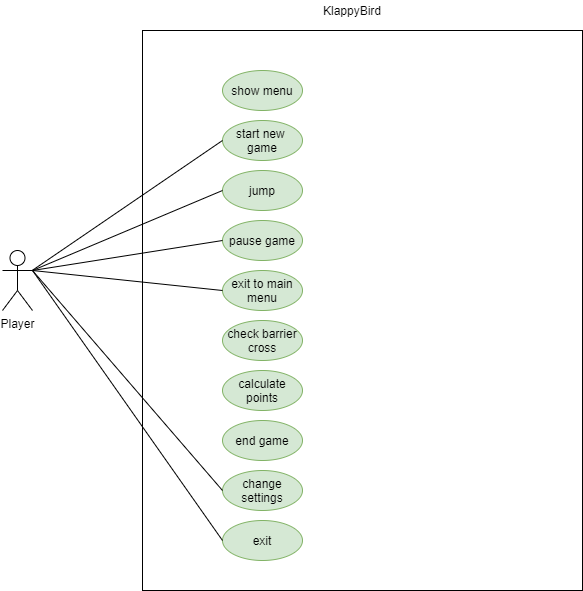

The diagram above was exported from draw.io. Its source (the exported page's mxGraphModel, read from the mxfile embedded in the PNG):
<mxGraphModel dx="1038" dy="580" grid="1" gridSize="10" guides="1" tooltips="1" connect="1" arrows="1" fold="1" page="1" pageScale="1" pageWidth="827" pageHeight="1169" math="0" shadow="0">
  <root>
    <mxCell id="0" />
    <mxCell id="1" parent="0" />
    <mxCell id="Bk-ajnFGKd4wbw3k1HWu-2" value="Player" style="shape=umlActor;verticalLabelPosition=bottom;verticalAlign=top;html=1;outlineConnect=0;" vertex="1" parent="1">
      <mxGeometry x="100" y="540" width="30" height="60" as="geometry" />
    </mxCell>
    <mxCell id="Bk-ajnFGKd4wbw3k1HWu-3" value="" style="rounded=0;whiteSpace=wrap;html=1;" vertex="1" parent="1">
      <mxGeometry x="240" y="320" width="440" height="560" as="geometry" />
    </mxCell>
    <mxCell id="Bk-ajnFGKd4wbw3k1HWu-4" value="show menu" style="ellipse;whiteSpace=wrap;html=1;fillColor=#d5e8d4;strokeColor=#82b366;" vertex="1" parent="1">
      <mxGeometry x="320" y="360" width="80" height="40" as="geometry" />
    </mxCell>
    <mxCell id="Bk-ajnFGKd4wbw3k1HWu-5" value="start new&amp;nbsp;&lt;br&gt;game" style="ellipse;whiteSpace=wrap;html=1;fillColor=#d5e8d4;strokeColor=#82b366;" vertex="1" parent="1">
      <mxGeometry x="320" y="410" width="80" height="40" as="geometry" />
    </mxCell>
    <mxCell id="Bk-ajnFGKd4wbw3k1HWu-6" value="jump" style="ellipse;whiteSpace=wrap;html=1;fillColor=#d5e8d4;strokeColor=#82b366;" vertex="1" parent="1">
      <mxGeometry x="320" y="460" width="80" height="40" as="geometry" />
    </mxCell>
    <mxCell id="Bk-ajnFGKd4wbw3k1HWu-7" value="pause game" style="ellipse;whiteSpace=wrap;html=1;fillColor=#d5e8d4;strokeColor=#82b366;" vertex="1" parent="1">
      <mxGeometry x="320" y="510" width="80" height="40" as="geometry" />
    </mxCell>
    <mxCell id="Bk-ajnFGKd4wbw3k1HWu-8" value="exit to main menu" style="ellipse;whiteSpace=wrap;html=1;fillColor=#d5e8d4;strokeColor=#82b366;" vertex="1" parent="1">
      <mxGeometry x="320" y="560" width="80" height="40" as="geometry" />
    </mxCell>
    <mxCell id="Bk-ajnFGKd4wbw3k1HWu-9" value="check barrier&lt;br&gt;cross" style="ellipse;whiteSpace=wrap;html=1;fillColor=#d5e8d4;strokeColor=#82b366;" vertex="1" parent="1">
      <mxGeometry x="320" y="610" width="80" height="40" as="geometry" />
    </mxCell>
    <mxCell id="Bk-ajnFGKd4wbw3k1HWu-10" value="calculate&lt;br&gt;points" style="ellipse;whiteSpace=wrap;html=1;fillColor=#d5e8d4;strokeColor=#82b366;" vertex="1" parent="1">
      <mxGeometry x="320" y="660" width="80" height="40" as="geometry" />
    </mxCell>
    <mxCell id="Bk-ajnFGKd4wbw3k1HWu-11" value="end game" style="ellipse;whiteSpace=wrap;html=1;fillColor=#d5e8d4;strokeColor=#82b366;" vertex="1" parent="1">
      <mxGeometry x="320" y="710" width="80" height="40" as="geometry" />
    </mxCell>
    <mxCell id="Bk-ajnFGKd4wbw3k1HWu-12" value="change&lt;br&gt;settings" style="ellipse;whiteSpace=wrap;html=1;fillColor=#d5e8d4;strokeColor=#82b366;" vertex="1" parent="1">
      <mxGeometry x="320" y="760" width="80" height="40" as="geometry" />
    </mxCell>
    <mxCell id="Bk-ajnFGKd4wbw3k1HWu-13" value="exit" style="ellipse;whiteSpace=wrap;html=1;fillColor=#d5e8d4;strokeColor=#82b366;" vertex="1" parent="1">
      <mxGeometry x="320" y="810" width="80" height="40" as="geometry" />
    </mxCell>
    <mxCell id="Bk-ajnFGKd4wbw3k1HWu-14" value="" style="endArrow=none;html=1;entryX=0;entryY=0.5;entryDx=0;entryDy=0;" edge="1" parent="1" source="Bk-ajnFGKd4wbw3k1HWu-2" target="Bk-ajnFGKd4wbw3k1HWu-5">
      <mxGeometry width="50" height="50" relative="1" as="geometry">
        <mxPoint x="130" y="540" as="sourcePoint" />
        <mxPoint x="180" y="490" as="targetPoint" />
      </mxGeometry>
    </mxCell>
    <mxCell id="Bk-ajnFGKd4wbw3k1HWu-16" value="" style="endArrow=none;html=1;entryX=0;entryY=0.5;entryDx=0;entryDy=0;" edge="1" parent="1" target="Bk-ajnFGKd4wbw3k1HWu-6">
      <mxGeometry width="50" height="50" relative="1" as="geometry">
        <mxPoint x="130" y="560" as="sourcePoint" />
        <mxPoint x="180" y="510" as="targetPoint" />
      </mxGeometry>
    </mxCell>
    <mxCell id="Bk-ajnFGKd4wbw3k1HWu-17" value="" style="endArrow=none;html=1;entryX=0;entryY=0.5;entryDx=0;entryDy=0;" edge="1" parent="1" target="Bk-ajnFGKd4wbw3k1HWu-7">
      <mxGeometry width="50" height="50" relative="1" as="geometry">
        <mxPoint x="130" y="560" as="sourcePoint" />
        <mxPoint x="490" y="530" as="targetPoint" />
      </mxGeometry>
    </mxCell>
    <mxCell id="Bk-ajnFGKd4wbw3k1HWu-18" value="" style="endArrow=none;html=1;entryX=0;entryY=0.5;entryDx=0;entryDy=0;" edge="1" parent="1" target="Bk-ajnFGKd4wbw3k1HWu-8">
      <mxGeometry width="50" height="50" relative="1" as="geometry">
        <mxPoint x="130" y="560" as="sourcePoint" />
        <mxPoint x="500" y="540" as="targetPoint" />
      </mxGeometry>
    </mxCell>
    <mxCell id="Bk-ajnFGKd4wbw3k1HWu-19" value="" style="endArrow=none;html=1;entryX=0;entryY=0.5;entryDx=0;entryDy=0;" edge="1" parent="1" target="Bk-ajnFGKd4wbw3k1HWu-12">
      <mxGeometry width="50" height="50" relative="1" as="geometry">
        <mxPoint x="130" y="560" as="sourcePoint" />
        <mxPoint x="510" y="550" as="targetPoint" />
      </mxGeometry>
    </mxCell>
    <mxCell id="Bk-ajnFGKd4wbw3k1HWu-20" value="" style="endArrow=none;html=1;entryX=0;entryY=0.5;entryDx=0;entryDy=0;" edge="1" parent="1" target="Bk-ajnFGKd4wbw3k1HWu-13">
      <mxGeometry width="50" height="50" relative="1" as="geometry">
        <mxPoint x="130" y="560" as="sourcePoint" />
        <mxPoint x="520" y="560" as="targetPoint" />
      </mxGeometry>
    </mxCell>
    <mxCell id="Bk-ajnFGKd4wbw3k1HWu-21" value="KlappyBird" style="text;html=1;strokeColor=none;fillColor=none;align=center;verticalAlign=middle;whiteSpace=wrap;rounded=0;" vertex="1" parent="1">
      <mxGeometry x="430" y="290" width="40" height="20" as="geometry" />
    </mxCell>
  </root>
</mxGraphModel>